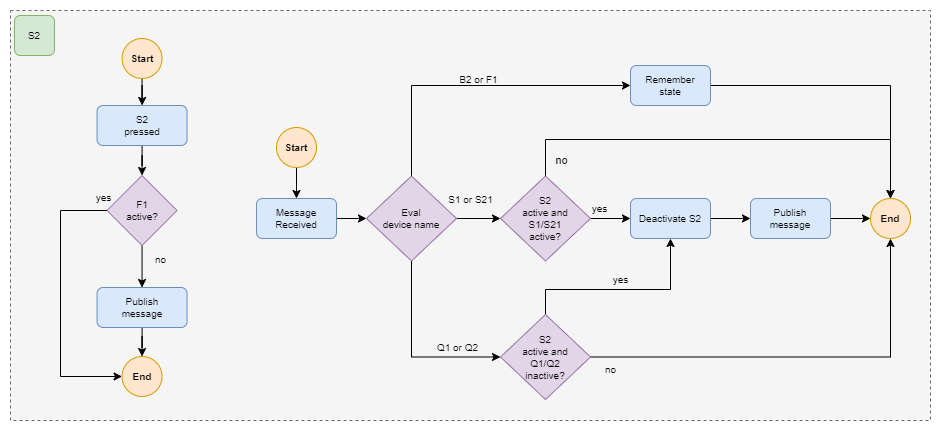

The diagram above was exported from draw.io. Its source (the exported page's mxGraphModel, read from the mxfile embedded in the PNG):
<mxGraphModel dx="1434" dy="731" grid="1" gridSize="10" guides="1" tooltips="1" connect="1" arrows="1" fold="1" page="1" pageScale="1" pageWidth="1169" pageHeight="827" math="0" shadow="0">
  <root>
    <mxCell id="0" />
    <mxCell id="1" parent="0" />
    <mxCell id="2" value="" style="rounded=0;whiteSpace=wrap;html=1;fillColor=#f5f5f5;fontColor=#333333;strokeColor=#666666;dashed=1;" vertex="1" parent="1">
      <mxGeometry x="560" y="482" width="920" height="410" as="geometry" />
    </mxCell>
    <mxCell id="3" style="edgeStyle=orthogonalEdgeStyle;rounded=0;orthogonalLoop=1;jettySize=auto;html=1;" edge="1" source="4" target="6" parent="1">
      <mxGeometry relative="1" as="geometry" />
    </mxCell>
    <mxCell id="4" value="Start" style="ellipse;whiteSpace=wrap;html=1;aspect=fixed;fillColor=#ffe6cc;strokeColor=#d79b00;fontSize=10;fontStyle=1" vertex="1" parent="1">
      <mxGeometry x="671.55" y="510" width="40" height="40" as="geometry" />
    </mxCell>
    <mxCell id="5" style="edgeStyle=orthogonalEdgeStyle;rounded=0;orthogonalLoop=1;jettySize=auto;html=1;entryX=0.5;entryY=0;entryDx=0;entryDy=0;" edge="1" source="6" target="10" parent="1">
      <mxGeometry relative="1" as="geometry" />
    </mxCell>
    <mxCell id="6" value="S2&lt;br style=&quot;font-size: 10px;&quot;&gt;pressed" style="rounded=1;whiteSpace=wrap;html=1;fillColor=#dae8fc;strokeColor=#6c8ebf;fontSize=10;" vertex="1" parent="1">
      <mxGeometry x="646.55" y="577" width="90" height="40" as="geometry" />
    </mxCell>
    <mxCell id="7" value="no" style="edgeStyle=orthogonalEdgeStyle;rounded=0;orthogonalLoop=1;jettySize=auto;html=1;labelBackgroundColor=none;fontSize=10;entryX=0.5;entryY=0;entryDx=0;entryDy=0;" edge="1" source="10" target="12" parent="1">
      <mxGeometry x="-0.3333" y="18" relative="1" as="geometry">
        <mxPoint as="offset" />
        <mxPoint x="760" y="682" as="targetPoint" />
      </mxGeometry>
    </mxCell>
    <mxCell id="8" style="edgeStyle=orthogonalEdgeStyle;rounded=0;orthogonalLoop=1;jettySize=auto;html=1;entryX=0;entryY=0.5;entryDx=0;entryDy=0;" edge="1" source="10" target="13" parent="1">
      <mxGeometry relative="1" as="geometry">
        <Array as="points">
          <mxPoint x="610" y="682" />
          <mxPoint x="610" y="848" />
        </Array>
        <mxPoint x="672" y="848" as="targetPoint" />
      </mxGeometry>
    </mxCell>
    <mxCell id="9" value="yes" style="edgeLabel;html=1;align=center;verticalAlign=middle;resizable=0;points=[];labelBackgroundColor=none;fontSize=10;" connectable="0" vertex="1" parent="8">
      <mxGeometry x="-0.8777" y="-2" relative="1" as="geometry">
        <mxPoint x="13" y="-12" as="offset" />
      </mxGeometry>
    </mxCell>
    <mxCell id="10" value="F1 &lt;br&gt;active?" style="rhombus;whiteSpace=wrap;html=1;fontSize=10;fillColor=#e1d5e7;strokeColor=#9673a6;" vertex="1" parent="1">
      <mxGeometry x="656.55" y="647" width="70" height="70" as="geometry" />
    </mxCell>
    <mxCell id="11" style="edgeStyle=orthogonalEdgeStyle;rounded=0;orthogonalLoop=1;jettySize=auto;html=1;entryX=0.5;entryY=0;entryDx=0;entryDy=0;" edge="1" source="12" target="13" parent="1">
      <mxGeometry relative="1" as="geometry" />
    </mxCell>
    <mxCell id="12" value="Publish &lt;br&gt;message" style="rounded=1;whiteSpace=wrap;html=1;fillColor=#dae8fc;strokeColor=#6c8ebf;fontSize=10;" vertex="1" parent="1">
      <mxGeometry x="646.55" y="759" width="90" height="40" as="geometry" />
    </mxCell>
    <mxCell id="13" value="End" style="ellipse;whiteSpace=wrap;html=1;aspect=fixed;fillColor=#ffe6cc;strokeColor=#d79b00;fontSize=10;fontStyle=1" vertex="1" parent="1">
      <mxGeometry x="671.55" y="828" width="40" height="40" as="geometry" />
    </mxCell>
    <mxCell id="14" style="edgeStyle=orthogonalEdgeStyle;rounded=0;orthogonalLoop=1;jettySize=auto;html=1;entryX=0.5;entryY=0;entryDx=0;entryDy=0;fontSize=10;" edge="1" source="15" target="17" parent="1">
      <mxGeometry relative="1" as="geometry" />
    </mxCell>
    <mxCell id="15" value="Start" style="ellipse;whiteSpace=wrap;html=1;aspect=fixed;fillColor=#ffe6cc;strokeColor=#d79b00;fontSize=10;fontStyle=1" vertex="1" parent="1">
      <mxGeometry x="826" y="599" width="40" height="40" as="geometry" />
    </mxCell>
    <mxCell id="16" style="edgeStyle=orthogonalEdgeStyle;rounded=0;orthogonalLoop=1;jettySize=auto;html=1;entryX=0;entryY=0.5;entryDx=0;entryDy=0;fontSize=10;" edge="1" source="17" target="22" parent="1">
      <mxGeometry relative="1" as="geometry" />
    </mxCell>
    <mxCell id="17" value="Message &lt;br style=&quot;font-size: 10px;&quot;&gt;Received" style="rounded=1;whiteSpace=wrap;html=1;fillColor=#dae8fc;strokeColor=#6c8ebf;fontSize=10;" vertex="1" parent="1">
      <mxGeometry x="806" y="670" width="80" height="40" as="geometry" />
    </mxCell>
    <mxCell id="18" value="Q1 or Q2" style="edgeStyle=orthogonalEdgeStyle;rounded=0;orthogonalLoop=1;jettySize=auto;html=1;entryX=0;entryY=0.5;entryDx=0;entryDy=0;labelBackgroundColor=none;fontSize=10;" edge="1" source="22" target="28" parent="1">
      <mxGeometry x="0.5335" y="10" relative="1" as="geometry">
        <Array as="points">
          <mxPoint x="961" y="829" />
        </Array>
        <mxPoint as="offset" />
      </mxGeometry>
    </mxCell>
    <mxCell id="19" style="edgeStyle=orthogonalEdgeStyle;rounded=0;orthogonalLoop=1;jettySize=auto;html=1;entryX=0;entryY=0.5;entryDx=0;entryDy=0;fontSize=10;exitX=0.5;exitY=0;exitDx=0;exitDy=0;" edge="1" source="22" target="24" parent="1">
      <mxGeometry relative="1" as="geometry" />
    </mxCell>
    <mxCell id="20" value="B2 or F1" style="edgeLabel;html=1;align=center;verticalAlign=middle;resizable=0;points=[];fontSize=10;labelBackgroundColor=none;" connectable="0" vertex="1" parent="19">
      <mxGeometry x="0.0116" y="-2" relative="1" as="geometry">
        <mxPoint y="-9" as="offset" />
      </mxGeometry>
    </mxCell>
    <mxCell id="21" value="S1 or S21" style="edgeStyle=orthogonalEdgeStyle;rounded=0;orthogonalLoop=1;jettySize=auto;html=1;fontSize=10;labelBackgroundColor=none;" edge="1" source="22" target="34" parent="1">
      <mxGeometry x="-0.373" y="19" relative="1" as="geometry">
        <mxPoint as="offset" />
      </mxGeometry>
    </mxCell>
    <mxCell id="22" value="Eval &lt;br style=&quot;font-size: 10px;&quot;&gt;device name&lt;br style=&quot;font-size: 10px;&quot;&gt;" style="rhombus;whiteSpace=wrap;html=1;fontSize=10;fillColor=#e1d5e7;strokeColor=#9673a6;" vertex="1" parent="1">
      <mxGeometry x="916" y="647.5" width="90" height="85" as="geometry" />
    </mxCell>
    <mxCell id="23" style="edgeStyle=orthogonalEdgeStyle;rounded=0;orthogonalLoop=1;jettySize=auto;html=1;entryX=0.5;entryY=0;entryDx=0;entryDy=0;fontSize=10;exitX=1;exitY=0.5;exitDx=0;exitDy=0;" edge="1" source="24" target="29" parent="1">
      <mxGeometry relative="1" as="geometry">
        <Array as="points">
          <mxPoint x="1440" y="557" />
        </Array>
      </mxGeometry>
    </mxCell>
    <mxCell id="24" value="Remember &lt;br style=&quot;font-size: 10px;&quot;&gt;state" style="rounded=1;whiteSpace=wrap;html=1;fillColor=#dae8fc;strokeColor=#6c8ebf;fontSize=10;" vertex="1" parent="1">
      <mxGeometry x="1180" y="537" width="80" height="40" as="geometry" />
    </mxCell>
    <mxCell id="25" style="edgeStyle=orthogonalEdgeStyle;rounded=0;orthogonalLoop=1;jettySize=auto;html=1;entryX=0.5;entryY=1;entryDx=0;entryDy=0;fontSize=10;" edge="1" source="28" target="29" parent="1">
      <mxGeometry relative="1" as="geometry" />
    </mxCell>
    <mxCell id="26" value="no" style="edgeLabel;html=1;align=center;verticalAlign=middle;resizable=0;points=[];fontSize=10;labelBackgroundColor=none;" connectable="0" vertex="1" parent="25">
      <mxGeometry x="-0.718" y="1" relative="1" as="geometry">
        <mxPoint x="-40" y="13" as="offset" />
      </mxGeometry>
    </mxCell>
    <mxCell id="27" value="yes" style="edgeStyle=orthogonalEdgeStyle;rounded=0;orthogonalLoop=1;jettySize=auto;html=1;fontSize=10;entryX=0.5;entryY=1;entryDx=0;entryDy=0;labelBackgroundColor=none;" edge="1" source="28" target="36" parent="1">
      <mxGeometry x="-0.0045" y="10" relative="1" as="geometry">
        <mxPoint x="1166" y="761" as="targetPoint" />
        <Array as="points">
          <mxPoint x="1095" y="761" />
          <mxPoint x="1220" y="761" />
        </Array>
        <mxPoint as="offset" />
      </mxGeometry>
    </mxCell>
    <mxCell id="28" value="S2&lt;br style=&quot;font-size: 10px;&quot;&gt;active and &lt;br style=&quot;font-size: 10px;&quot;&gt;Q1/Q2 &lt;br style=&quot;font-size: 10px;&quot;&gt;inactive?" style="rhombus;whiteSpace=wrap;html=1;fontSize=10;fillColor=#e1d5e7;strokeColor=#9673a6;" vertex="1" parent="1">
      <mxGeometry x="1050" y="786" width="90" height="85" as="geometry" />
    </mxCell>
    <mxCell id="29" value="End" style="ellipse;whiteSpace=wrap;html=1;aspect=fixed;fillColor=#ffe6cc;strokeColor=#d79b00;fontSize=10;fontStyle=1" vertex="1" parent="1">
      <mxGeometry x="1420" y="670" width="40" height="40" as="geometry" />
    </mxCell>
    <mxCell id="30" value="S2" style="rounded=1;whiteSpace=wrap;html=1;fontSize=10;fillColor=#d5e8d4;strokeColor=#82b366;" vertex="1" parent="1">
      <mxGeometry x="564" y="487" width="40" height="40" as="geometry" />
    </mxCell>
    <mxCell id="31" value="yes" style="edgeStyle=orthogonalEdgeStyle;rounded=0;orthogonalLoop=1;jettySize=auto;html=1;entryX=0;entryY=0.5;entryDx=0;entryDy=0;fontSize=10;labelBackgroundColor=none;" edge="1" source="34" target="36" parent="1">
      <mxGeometry x="-0.5447" y="10" relative="1" as="geometry">
        <mxPoint as="offset" />
      </mxGeometry>
    </mxCell>
    <mxCell id="32" style="edgeStyle=orthogonalEdgeStyle;rounded=0;orthogonalLoop=1;jettySize=auto;html=1;entryX=0.5;entryY=0;entryDx=0;entryDy=0;" edge="1" source="34" target="29" parent="1">
      <mxGeometry relative="1" as="geometry">
        <Array as="points">
          <mxPoint x="1095" y="611" />
          <mxPoint x="1440" y="611" />
        </Array>
      </mxGeometry>
    </mxCell>
    <mxCell id="33" value="no" style="edgeLabel;html=1;align=center;verticalAlign=middle;resizable=0;points=[];labelBackgroundColor=none;" connectable="0" vertex="1" parent="32">
      <mxGeometry x="-0.4886" relative="1" as="geometry">
        <mxPoint x="-61" y="20" as="offset" />
      </mxGeometry>
    </mxCell>
    <mxCell id="34" value="S2&lt;br&gt;active and &lt;br&gt;S1/S21 &lt;br style=&quot;font-size: 10px;&quot;&gt;active?" style="rhombus;whiteSpace=wrap;html=1;fontSize=10;fillColor=#e1d5e7;strokeColor=#9673a6;" vertex="1" parent="1">
      <mxGeometry x="1050" y="647.5" width="90" height="85" as="geometry" />
    </mxCell>
    <mxCell id="35" style="edgeStyle=orthogonalEdgeStyle;rounded=0;orthogonalLoop=1;jettySize=auto;html=1;entryX=0;entryY=0.5;entryDx=0;entryDy=0;fontSize=10;" edge="1" source="36" target="38" parent="1">
      <mxGeometry relative="1" as="geometry" />
    </mxCell>
    <mxCell id="36" value="Deactivate S2" style="rounded=1;whiteSpace=wrap;html=1;fillColor=#dae8fc;strokeColor=#6c8ebf;fontSize=10;" vertex="1" parent="1">
      <mxGeometry x="1180" y="670" width="80" height="40" as="geometry" />
    </mxCell>
    <mxCell id="37" style="edgeStyle=orthogonalEdgeStyle;rounded=0;orthogonalLoop=1;jettySize=auto;html=1;entryX=0;entryY=0.5;entryDx=0;entryDy=0;fontSize=10;" edge="1" source="38" target="29" parent="1">
      <mxGeometry relative="1" as="geometry" />
    </mxCell>
    <mxCell id="38" value="Publish &lt;br style=&quot;font-size: 10px;&quot;&gt;message" style="rounded=1;whiteSpace=wrap;html=1;fillColor=#dae8fc;strokeColor=#6c8ebf;fontSize=10;" vertex="1" parent="1">
      <mxGeometry x="1300" y="670" width="80" height="40" as="geometry" />
    </mxCell>
  </root>
</mxGraphModel>